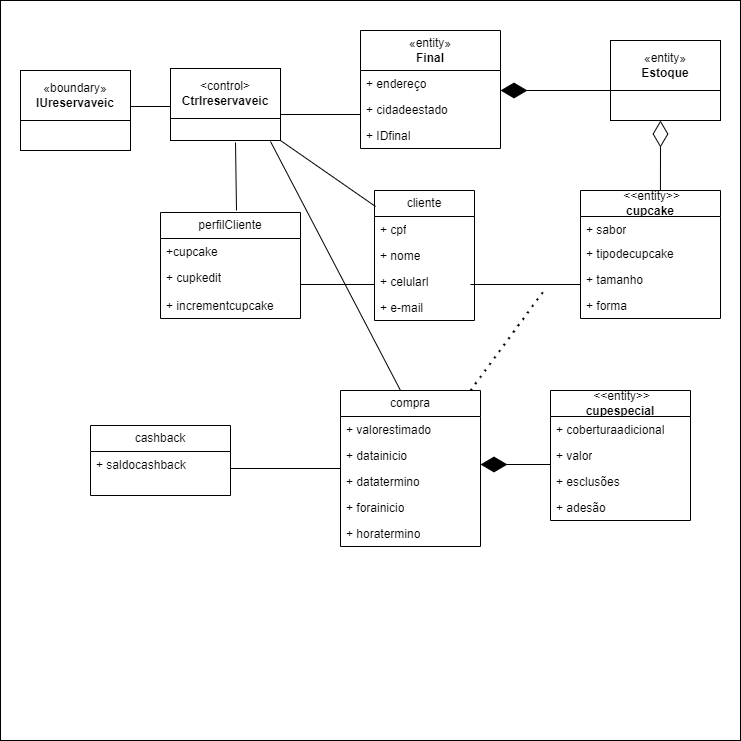

The diagram above was exported from draw.io. Its source (the exported page's mxGraphModel, read from the mxfile embedded in the PNG):
<mxGraphModel dx="880" dy="452" grid="1" gridSize="10" guides="1" tooltips="1" connect="1" arrows="1" fold="1" page="1" pageScale="1" pageWidth="827" pageHeight="1169" math="0" shadow="0">
  <root>
    <mxCell id="0" />
    <mxCell id="1" parent="0" />
    <mxCell id="1-_-bMOI8A4mnjmSjBAv-29" value="" style="whiteSpace=wrap;html=1;aspect=fixed;" parent="1" vertex="1">
      <mxGeometry x="40" y="90" width="740" height="740" as="geometry" />
    </mxCell>
    <mxCell id="9kmCS0Uj9gXzFQqCJbNy-1" value="«boundary»&lt;br&gt;&lt;b&gt;IUreservaveic&lt;/b&gt;" style="html=1;whiteSpace=wrap;" parent="1" vertex="1">
      <mxGeometry x="60" y="160" width="110" height="50" as="geometry" />
    </mxCell>
    <mxCell id="9kmCS0Uj9gXzFQqCJbNy-4" value="" style="html=1;whiteSpace=wrap;" parent="1" vertex="1">
      <mxGeometry x="60" y="210" width="110" height="30" as="geometry" />
    </mxCell>
    <mxCell id="9kmCS0Uj9gXzFQqCJbNy-5" value="" style="html=1;whiteSpace=wrap;" parent="1" vertex="1">
      <mxGeometry x="210" y="200" width="110" height="30" as="geometry" />
    </mxCell>
    <mxCell id="9kmCS0Uj9gXzFQqCJbNy-6" value="&amp;lt;control&amp;gt;&lt;br&gt;&lt;b&gt;Ctrlreservaveic&lt;/b&gt;" style="html=1;whiteSpace=wrap;" parent="1" vertex="1">
      <mxGeometry x="210" y="158" width="110" height="50" as="geometry" />
    </mxCell>
    <mxCell id="9kmCS0Uj9gXzFQqCJbNy-12" value="perfilCliente" style="swimlane;fontStyle=0;childLayout=stackLayout;horizontal=1;startSize=26;fillColor=none;horizontalStack=0;resizeParent=1;resizeParentMax=0;resizeLast=0;collapsible=1;marginBottom=0;whiteSpace=wrap;html=1;" parent="1" vertex="1">
      <mxGeometry x="200" y="302" width="140" height="106" as="geometry" />
    </mxCell>
    <mxCell id="9kmCS0Uj9gXzFQqCJbNy-13" value="+cupcake" style="text;strokeColor=none;fillColor=none;align=left;verticalAlign=top;spacingLeft=4;spacingRight=4;overflow=hidden;rotatable=0;points=[[0,0.5],[1,0.5]];portConstraint=eastwest;whiteSpace=wrap;html=1;" parent="9kmCS0Uj9gXzFQqCJbNy-12" vertex="1">
      <mxGeometry y="26" width="140" height="26" as="geometry" />
    </mxCell>
    <mxCell id="9kmCS0Uj9gXzFQqCJbNy-14" value="+ cupkedit" style="text;strokeColor=none;fillColor=none;align=left;verticalAlign=top;spacingLeft=4;spacingRight=4;overflow=hidden;rotatable=0;points=[[0,0.5],[1,0.5]];portConstraint=eastwest;whiteSpace=wrap;html=1;" parent="9kmCS0Uj9gXzFQqCJbNy-12" vertex="1">
      <mxGeometry y="52" width="140" height="28" as="geometry" />
    </mxCell>
    <mxCell id="9kmCS0Uj9gXzFQqCJbNy-15" value="&lt;font style=&quot;vertical-align: inherit;&quot;&gt;&lt;font style=&quot;vertical-align: inherit;&quot;&gt;+ incrementcupcake&lt;/font&gt;&lt;/font&gt;" style="text;strokeColor=none;fillColor=none;align=left;verticalAlign=top;spacingLeft=4;spacingRight=4;overflow=hidden;rotatable=0;points=[[0,0.5],[1,0.5]];portConstraint=eastwest;whiteSpace=wrap;html=1;" parent="9kmCS0Uj9gXzFQqCJbNy-12" vertex="1">
      <mxGeometry y="80" width="140" height="26" as="geometry" />
    </mxCell>
    <mxCell id="9kmCS0Uj9gXzFQqCJbNy-16" value="cliente" style="swimlane;fontStyle=0;childLayout=stackLayout;horizontal=1;startSize=26;fillColor=none;horizontalStack=0;resizeParent=1;resizeParentMax=0;resizeLast=0;collapsible=1;marginBottom=0;whiteSpace=wrap;html=1;" parent="1" vertex="1">
      <mxGeometry x="414" y="280" width="100" height="130" as="geometry" />
    </mxCell>
    <mxCell id="9kmCS0Uj9gXzFQqCJbNy-17" value="+ cpf" style="text;strokeColor=none;fillColor=none;align=left;verticalAlign=top;spacingLeft=4;spacingRight=4;overflow=hidden;rotatable=0;points=[[0,0.5],[1,0.5]];portConstraint=eastwest;whiteSpace=wrap;html=1;" parent="9kmCS0Uj9gXzFQqCJbNy-16" vertex="1">
      <mxGeometry y="26" width="100" height="26" as="geometry" />
    </mxCell>
    <mxCell id="9kmCS0Uj9gXzFQqCJbNy-18" value="+ nome" style="text;strokeColor=none;fillColor=none;align=left;verticalAlign=top;spacingLeft=4;spacingRight=4;overflow=hidden;rotatable=0;points=[[0,0.5],[1,0.5]];portConstraint=eastwest;whiteSpace=wrap;html=1;" parent="9kmCS0Uj9gXzFQqCJbNy-16" vertex="1">
      <mxGeometry y="52" width="100" height="26" as="geometry" />
    </mxCell>
    <mxCell id="9kmCS0Uj9gXzFQqCJbNy-19" value="+ celularl" style="text;strokeColor=none;fillColor=none;align=left;verticalAlign=top;spacingLeft=4;spacingRight=4;overflow=hidden;rotatable=0;points=[[0,0.5],[1,0.5]];portConstraint=eastwest;whiteSpace=wrap;html=1;" parent="9kmCS0Uj9gXzFQqCJbNy-16" vertex="1">
      <mxGeometry y="78" width="100" height="26" as="geometry" />
    </mxCell>
    <mxCell id="9kmCS0Uj9gXzFQqCJbNy-20" value="&lt;font style=&quot;vertical-align: inherit;&quot;&gt;&lt;font style=&quot;vertical-align: inherit;&quot;&gt;+ e-mail&lt;/font&gt;&lt;/font&gt;" style="text;strokeColor=none;fillColor=none;align=left;verticalAlign=top;spacingLeft=4;spacingRight=4;overflow=hidden;rotatable=0;points=[[0,0.5],[1,0.5]];portConstraint=eastwest;whiteSpace=wrap;html=1;" parent="9kmCS0Uj9gXzFQqCJbNy-16" vertex="1">
      <mxGeometry y="104" width="100" height="26" as="geometry" />
    </mxCell>
    <mxCell id="9kmCS0Uj9gXzFQqCJbNy-21" value="«entity»&lt;br&gt;&lt;b&gt;Estoque&lt;/b&gt;" style="html=1;whiteSpace=wrap;" parent="1" vertex="1">
      <mxGeometry x="650" y="130" width="110" height="50" as="geometry" />
    </mxCell>
    <mxCell id="9kmCS0Uj9gXzFQqCJbNy-22" value="" style="html=1;whiteSpace=wrap;" parent="1" vertex="1">
      <mxGeometry x="650" y="180" width="110" height="30" as="geometry" />
    </mxCell>
    <mxCell id="9kmCS0Uj9gXzFQqCJbNy-40" value="«entity»&lt;br style=&quot;border-color: var(--border-color);&quot;&gt;&lt;b style=&quot;border-color: var(--border-color);&quot;&gt;Final&lt;/b&gt;" style="swimlane;fontStyle=0;childLayout=stackLayout;horizontal=1;startSize=40;fillColor=none;horizontalStack=0;resizeParent=1;resizeParentMax=0;resizeLast=0;collapsible=1;marginBottom=0;whiteSpace=wrap;html=1;" parent="1" vertex="1">
      <mxGeometry x="400" y="120" width="140" height="118" as="geometry" />
    </mxCell>
    <mxCell id="9kmCS0Uj9gXzFQqCJbNy-41" value="+ endereço" style="text;strokeColor=none;fillColor=none;align=left;verticalAlign=top;spacingLeft=4;spacingRight=4;overflow=hidden;rotatable=0;points=[[0,0.5],[1,0.5]];portConstraint=eastwest;whiteSpace=wrap;html=1;" parent="9kmCS0Uj9gXzFQqCJbNy-40" vertex="1">
      <mxGeometry y="40" width="140" height="26" as="geometry" />
    </mxCell>
    <mxCell id="9kmCS0Uj9gXzFQqCJbNy-42" value="+ cidadeestado" style="text;strokeColor=none;fillColor=none;align=left;verticalAlign=top;spacingLeft=4;spacingRight=4;overflow=hidden;rotatable=0;points=[[0,0.5],[1,0.5]];portConstraint=eastwest;whiteSpace=wrap;html=1;" parent="9kmCS0Uj9gXzFQqCJbNy-40" vertex="1">
      <mxGeometry y="66" width="140" height="26" as="geometry" />
    </mxCell>
    <mxCell id="9kmCS0Uj9gXzFQqCJbNy-43" value="+ IDfinal" style="text;strokeColor=none;fillColor=none;align=left;verticalAlign=top;spacingLeft=4;spacingRight=4;overflow=hidden;rotatable=0;points=[[0,0.5],[1,0.5]];portConstraint=eastwest;whiteSpace=wrap;html=1;" parent="9kmCS0Uj9gXzFQqCJbNy-40" vertex="1">
      <mxGeometry y="92" width="140" height="26" as="geometry" />
    </mxCell>
    <mxCell id="9kmCS0Uj9gXzFQqCJbNy-44" value="cashback" style="swimlane;fontStyle=0;childLayout=stackLayout;horizontal=1;startSize=26;fillColor=none;horizontalStack=0;resizeParent=1;resizeParentMax=0;resizeLast=0;collapsible=1;marginBottom=0;whiteSpace=wrap;html=1;" parent="1" vertex="1">
      <mxGeometry x="130" y="515" width="140" height="70" as="geometry" />
    </mxCell>
    <mxCell id="9kmCS0Uj9gXzFQqCJbNy-45" value="+ saldocashback" style="text;strokeColor=none;fillColor=none;align=left;verticalAlign=top;spacingLeft=4;spacingRight=4;overflow=hidden;rotatable=0;points=[[0,0.5],[1,0.5]];portConstraint=eastwest;whiteSpace=wrap;html=1;" parent="9kmCS0Uj9gXzFQqCJbNy-44" vertex="1">
      <mxGeometry y="26" width="140" height="44" as="geometry" />
    </mxCell>
    <mxCell id="9kmCS0Uj9gXzFQqCJbNy-48" value="compra" style="swimlane;fontStyle=0;childLayout=stackLayout;horizontal=1;startSize=26;fillColor=none;horizontalStack=0;resizeParent=1;resizeParentMax=0;resizeLast=0;collapsible=1;marginBottom=0;whiteSpace=wrap;html=1;" parent="1" vertex="1">
      <mxGeometry x="380" y="480" width="140" height="156" as="geometry" />
    </mxCell>
    <mxCell id="9kmCS0Uj9gXzFQqCJbNy-49" value="+ valorestimado" style="text;strokeColor=none;fillColor=none;align=left;verticalAlign=top;spacingLeft=4;spacingRight=4;overflow=hidden;rotatable=0;points=[[0,0.5],[1,0.5]];portConstraint=eastwest;whiteSpace=wrap;html=1;" parent="9kmCS0Uj9gXzFQqCJbNy-48" vertex="1">
      <mxGeometry y="26" width="140" height="26" as="geometry" />
    </mxCell>
    <mxCell id="9kmCS0Uj9gXzFQqCJbNy-50" value="+ datainicio" style="text;strokeColor=none;fillColor=none;align=left;verticalAlign=top;spacingLeft=4;spacingRight=4;overflow=hidden;rotatable=0;points=[[0,0.5],[1,0.5]];portConstraint=eastwest;whiteSpace=wrap;html=1;" parent="9kmCS0Uj9gXzFQqCJbNy-48" vertex="1">
      <mxGeometry y="52" width="140" height="26" as="geometry" />
    </mxCell>
    <mxCell id="9kmCS0Uj9gXzFQqCJbNy-51" value="+ datatermino" style="text;strokeColor=none;fillColor=none;align=left;verticalAlign=top;spacingLeft=4;spacingRight=4;overflow=hidden;rotatable=0;points=[[0,0.5],[1,0.5]];portConstraint=eastwest;whiteSpace=wrap;html=1;" parent="9kmCS0Uj9gXzFQqCJbNy-48" vertex="1">
      <mxGeometry y="78" width="140" height="26" as="geometry" />
    </mxCell>
    <mxCell id="9kmCS0Uj9gXzFQqCJbNy-52" value="+ forainicio" style="text;strokeColor=none;fillColor=none;align=left;verticalAlign=top;spacingLeft=4;spacingRight=4;overflow=hidden;rotatable=0;points=[[0,0.5],[1,0.5]];portConstraint=eastwest;whiteSpace=wrap;html=1;" parent="9kmCS0Uj9gXzFQqCJbNy-48" vertex="1">
      <mxGeometry y="104" width="140" height="26" as="geometry" />
    </mxCell>
    <mxCell id="9kmCS0Uj9gXzFQqCJbNy-53" value="+ horatermino" style="text;strokeColor=none;fillColor=none;align=left;verticalAlign=top;spacingLeft=4;spacingRight=4;overflow=hidden;rotatable=0;points=[[0,0.5],[1,0.5]];portConstraint=eastwest;whiteSpace=wrap;html=1;" parent="9kmCS0Uj9gXzFQqCJbNy-48" vertex="1">
      <mxGeometry y="130" width="140" height="26" as="geometry" />
    </mxCell>
    <mxCell id="9kmCS0Uj9gXzFQqCJbNy-54" value="&amp;nbsp;&amp;lt;&amp;lt;entity&amp;gt;&amp;gt;&lt;br&gt;&lt;b&gt;cupespecial&lt;/b&gt;" style="swimlane;fontStyle=0;childLayout=stackLayout;horizontal=1;startSize=26;fillColor=none;horizontalStack=0;resizeParent=1;resizeParentMax=0;resizeLast=0;collapsible=1;marginBottom=0;whiteSpace=wrap;html=1;" parent="1" vertex="1">
      <mxGeometry x="590" y="480" width="140" height="130" as="geometry" />
    </mxCell>
    <mxCell id="9kmCS0Uj9gXzFQqCJbNy-56" value="+ coberturaadicional" style="text;strokeColor=none;fillColor=none;align=left;verticalAlign=top;spacingLeft=4;spacingRight=4;overflow=hidden;rotatable=0;points=[[0,0.5],[1,0.5]];portConstraint=eastwest;whiteSpace=wrap;html=1;" parent="9kmCS0Uj9gXzFQqCJbNy-54" vertex="1">
      <mxGeometry y="26" width="140" height="26" as="geometry" />
    </mxCell>
    <mxCell id="9kmCS0Uj9gXzFQqCJbNy-55" value="+ valor" style="text;strokeColor=none;fillColor=none;align=left;verticalAlign=top;spacingLeft=4;spacingRight=4;overflow=hidden;rotatable=0;points=[[0,0.5],[1,0.5]];portConstraint=eastwest;whiteSpace=wrap;html=1;" parent="9kmCS0Uj9gXzFQqCJbNy-54" vertex="1">
      <mxGeometry y="52" width="140" height="26" as="geometry" />
    </mxCell>
    <mxCell id="9kmCS0Uj9gXzFQqCJbNy-57" value="+ esclusões" style="text;strokeColor=none;fillColor=none;align=left;verticalAlign=top;spacingLeft=4;spacingRight=4;overflow=hidden;rotatable=0;points=[[0,0.5],[1,0.5]];portConstraint=eastwest;whiteSpace=wrap;html=1;" parent="9kmCS0Uj9gXzFQqCJbNy-54" vertex="1">
      <mxGeometry y="78" width="140" height="26" as="geometry" />
    </mxCell>
    <mxCell id="9kmCS0Uj9gXzFQqCJbNy-62" value="+ adesão" style="text;strokeColor=none;fillColor=none;align=left;verticalAlign=top;spacingLeft=4;spacingRight=4;overflow=hidden;rotatable=0;points=[[0,0.5],[1,0.5]];portConstraint=eastwest;whiteSpace=wrap;html=1;" parent="9kmCS0Uj9gXzFQqCJbNy-54" vertex="1">
      <mxGeometry y="104" width="140" height="26" as="geometry" />
    </mxCell>
    <mxCell id="9kmCS0Uj9gXzFQqCJbNy-58" value="&amp;nbsp;&amp;lt;&amp;lt;entity&amp;gt;&amp;gt;&lt;br&gt;&lt;b&gt;cupcake&lt;/b&gt;" style="swimlane;fontStyle=0;childLayout=stackLayout;horizontal=1;startSize=26;fillColor=none;horizontalStack=0;resizeParent=1;resizeParentMax=0;resizeLast=0;collapsible=1;marginBottom=0;whiteSpace=wrap;html=1;" parent="1" vertex="1">
      <mxGeometry x="620" y="280" width="140" height="128" as="geometry" />
    </mxCell>
    <mxCell id="9kmCS0Uj9gXzFQqCJbNy-59" value="+ sabor" style="text;strokeColor=none;fillColor=none;align=left;verticalAlign=top;spacingLeft=4;spacingRight=4;overflow=hidden;rotatable=0;points=[[0,0.5],[1,0.5]];portConstraint=eastwest;whiteSpace=wrap;html=1;" parent="9kmCS0Uj9gXzFQqCJbNy-58" vertex="1">
      <mxGeometry y="26" width="140" height="24" as="geometry" />
    </mxCell>
    <mxCell id="9kmCS0Uj9gXzFQqCJbNy-60" value="+ tipodecupcake" style="text;strokeColor=none;fillColor=none;align=left;verticalAlign=top;spacingLeft=4;spacingRight=4;overflow=hidden;rotatable=0;points=[[0,0.5],[1,0.5]];portConstraint=eastwest;whiteSpace=wrap;html=1;" parent="9kmCS0Uj9gXzFQqCJbNy-58" vertex="1">
      <mxGeometry y="50" width="140" height="26" as="geometry" />
    </mxCell>
    <mxCell id="9kmCS0Uj9gXzFQqCJbNy-61" value="+ tamanho" style="text;strokeColor=none;fillColor=none;align=left;verticalAlign=top;spacingLeft=4;spacingRight=4;overflow=hidden;rotatable=0;points=[[0,0.5],[1,0.5]];portConstraint=eastwest;whiteSpace=wrap;html=1;" parent="9kmCS0Uj9gXzFQqCJbNy-58" vertex="1">
      <mxGeometry y="76" width="140" height="26" as="geometry" />
    </mxCell>
    <mxCell id="9kmCS0Uj9gXzFQqCJbNy-63" value="+ forma" style="text;strokeColor=none;fillColor=none;align=left;verticalAlign=top;spacingLeft=4;spacingRight=4;overflow=hidden;rotatable=0;points=[[0,0.5],[1,0.5]];portConstraint=eastwest;whiteSpace=wrap;html=1;" parent="9kmCS0Uj9gXzFQqCJbNy-58" vertex="1">
      <mxGeometry y="102" width="140" height="26" as="geometry" />
    </mxCell>
    <mxCell id="1-_-bMOI8A4mnjmSjBAv-1" value="" style="line;strokeWidth=1;fillColor=none;align=left;verticalAlign=middle;spacingTop=-1;spacingLeft=3;spacingRight=3;rotatable=0;labelPosition=right;points=[];portConstraint=eastwest;strokeColor=inherit;" parent="1" vertex="1">
      <mxGeometry x="170" y="192" width="40" height="8" as="geometry" />
    </mxCell>
    <mxCell id="1-_-bMOI8A4mnjmSjBAv-2" value="" style="line;strokeWidth=1;fillColor=none;align=left;verticalAlign=middle;spacingTop=-1;spacingLeft=3;spacingRight=3;rotatable=0;labelPosition=right;points=[];portConstraint=eastwest;strokeColor=inherit;" parent="1" vertex="1">
      <mxGeometry x="320" y="200" width="80" height="8" as="geometry" />
    </mxCell>
    <mxCell id="1-_-bMOI8A4mnjmSjBAv-3" value="" style="endArrow=diamondThin;endFill=1;endSize=24;html=1;rounded=0;exitX=0;exitY=0;exitDx=0;exitDy=0;entryX=1;entryY=0.769;entryDx=0;entryDy=0;entryPerimeter=0;" parent="1" source="9kmCS0Uj9gXzFQqCJbNy-22" target="9kmCS0Uj9gXzFQqCJbNy-41" edge="1">
      <mxGeometry width="160" relative="1" as="geometry">
        <mxPoint x="700" y="169" as="sourcePoint" />
        <mxPoint x="550" y="180" as="targetPoint" />
      </mxGeometry>
    </mxCell>
    <mxCell id="1-_-bMOI8A4mnjmSjBAv-4" value="" style="endArrow=diamondThin;endFill=0;endSize=24;html=1;rounded=0;exitX=0.571;exitY=0;exitDx=0;exitDy=0;exitPerimeter=0;" parent="1" source="9kmCS0Uj9gXzFQqCJbNy-58" edge="1">
      <mxGeometry width="160" relative="1" as="geometry">
        <mxPoint x="760" y="250" as="sourcePoint" />
        <mxPoint x="700" y="210" as="targetPoint" />
      </mxGeometry>
    </mxCell>
    <mxCell id="1-_-bMOI8A4mnjmSjBAv-18" value="" style="endArrow=none;html=1;rounded=0;exitX=0.591;exitY=1.067;exitDx=0;exitDy=0;exitPerimeter=0;" parent="1" source="9kmCS0Uj9gXzFQqCJbNy-5" edge="1">
      <mxGeometry relative="1" as="geometry">
        <mxPoint x="280" y="230" as="sourcePoint" />
        <mxPoint x="276" y="300" as="targetPoint" />
        <Array as="points" />
      </mxGeometry>
    </mxCell>
    <mxCell id="1-_-bMOI8A4mnjmSjBAv-21" value="" style="endArrow=none;html=1;rounded=0;entryX=0.01;entryY=0.123;entryDx=0;entryDy=0;entryPerimeter=0;exitX=1;exitY=1;exitDx=0;exitDy=0;" parent="1" source="9kmCS0Uj9gXzFQqCJbNy-5" target="9kmCS0Uj9gXzFQqCJbNy-16" edge="1">
      <mxGeometry relative="1" as="geometry">
        <mxPoint x="349" y="238" as="sourcePoint" />
        <mxPoint x="349" y="302" as="targetPoint" />
        <Array as="points" />
      </mxGeometry>
    </mxCell>
    <mxCell id="1-_-bMOI8A4mnjmSjBAv-22" value="" style="endArrow=none;html=1;rounded=0;exitX=0.909;exitY=1.033;exitDx=0;exitDy=0;exitPerimeter=0;" parent="1" source="9kmCS0Uj9gXzFQqCJbNy-5" edge="1">
      <mxGeometry relative="1" as="geometry">
        <mxPoint x="330" y="238" as="sourcePoint" />
        <mxPoint x="440" y="480" as="targetPoint" />
        <Array as="points" />
      </mxGeometry>
    </mxCell>
    <mxCell id="1-_-bMOI8A4mnjmSjBAv-23" value="" style="line;strokeWidth=1;fillColor=none;align=left;verticalAlign=middle;spacingTop=-1;spacingLeft=3;spacingRight=3;rotatable=0;labelPosition=right;points=[];portConstraint=eastwest;strokeColor=inherit;" parent="1" vertex="1">
      <mxGeometry x="340" y="370" width="74" height="8" as="geometry" />
    </mxCell>
    <mxCell id="1-_-bMOI8A4mnjmSjBAv-24" value="" style="line;strokeWidth=1;fillColor=none;align=left;verticalAlign=middle;spacingTop=-1;spacingLeft=3;spacingRight=3;rotatable=0;labelPosition=right;points=[];portConstraint=eastwest;strokeColor=inherit;" parent="1" vertex="1">
      <mxGeometry x="510" y="370" width="110" height="8" as="geometry" />
    </mxCell>
    <mxCell id="1-_-bMOI8A4mnjmSjBAv-25" value="" style="endArrow=none;dashed=1;html=1;dashPattern=1 3;strokeWidth=2;rounded=0;entryX=0.682;entryY=1;entryDx=0;entryDy=0;entryPerimeter=0;" parent="1" target="1-_-bMOI8A4mnjmSjBAv-24" edge="1">
      <mxGeometry width="50" height="50" relative="1" as="geometry">
        <mxPoint x="510" y="480" as="sourcePoint" />
        <mxPoint x="560" y="430" as="targetPoint" />
      </mxGeometry>
    </mxCell>
    <mxCell id="1-_-bMOI8A4mnjmSjBAv-27" value="" style="line;strokeWidth=1;fillColor=none;align=left;verticalAlign=middle;spacingTop=-1;spacingLeft=3;spacingRight=3;rotatable=0;labelPosition=right;points=[];portConstraint=eastwest;strokeColor=inherit;" parent="1" vertex="1">
      <mxGeometry x="270" y="554" width="110" height="8" as="geometry" />
    </mxCell>
    <mxCell id="1-_-bMOI8A4mnjmSjBAv-28" value="" style="endArrow=diamondThin;endFill=1;endSize=24;html=1;rounded=0;" parent="1" edge="1">
      <mxGeometry width="160" relative="1" as="geometry">
        <mxPoint x="590" y="554" as="sourcePoint" />
        <mxPoint x="520" y="554" as="targetPoint" />
      </mxGeometry>
    </mxCell>
  </root>
</mxGraphModel>